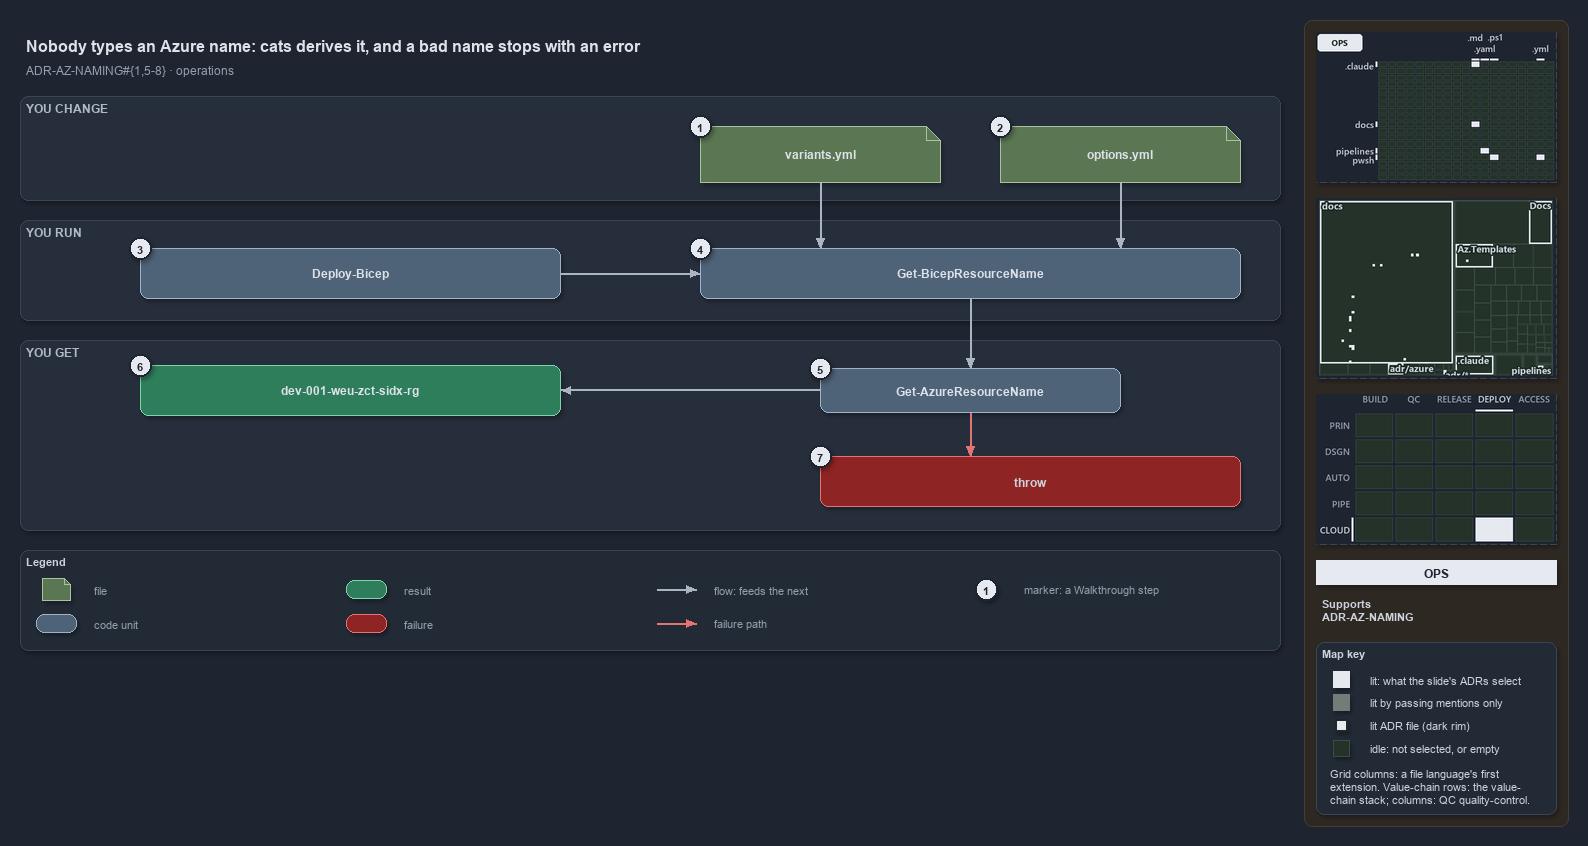

The diagram above was exported from draw.io. Its source (the exported page's mxGraphModel, read from the mxfile embedded in the PNG):
<mxGraphModel dx="1024" dy="768" grid="0" gridSize="10" guides="1" tooltips="1" connect="1" arrows="1" fold="1" page="1" pageScale="1" pageWidth="1572" pageHeight="654" background="#1E2430" math="0" shadow="1">
  <root>
    <mxCell id="0" />
    <mxCell id="1" parent="0" />
    <mxCell id="sidebar-bg" value="" style="rounded=1;arcSize=2;html=1;fillColor=#2E2823;strokeColor=#453C33;shadow=0;" vertex="1" parent="1">
      <mxGeometry x="1304" y="4" width="264" height="806" as="geometry" />
    </mxCell>
    <mxCell id="title" value="Nobody types an Azure name: cats derives it, and a bad name stops with an error" style="text;html=1;align=left;verticalAlign=middle;fontSize=16;fontStyle=1;fontColor=#DDE2E9;" vertex="1" parent="1">
      <mxGeometry x="20" y="14" width="1260" height="30" as="geometry" />
    </mxCell>
    <mxCell id="subtitle" value="ADR-AZ-NAMING#{1,5-8} &amp;#183; operations" style="text;html=1;align=left;verticalAlign=middle;fontSize=12;fontColor=#949FAE;" vertex="1" parent="1">
      <mxGeometry x="20" y="44" width="1240" height="20" as="geometry" />
    </mxCell>
    <mxCell id="band-change" value="YOU CHANGE" style="rounded=1;html=1;arcSize=3;fillColor=#262E3B;strokeColor=#3A4555;verticalAlign=top;align=left;spacingLeft=8;fontStyle=1;fontSize=12;fontColor=#B0BAC7;" vertex="1" parent="1">
      <mxGeometry x="20" y="80" width="1260" height="104" as="geometry" />
    </mxCell>
    <mxCell id="band-run" value="YOU RUN" style="rounded=1;html=1;arcSize=3;fillColor=#262E3B;strokeColor=#3A4555;verticalAlign=top;align=left;spacingLeft=8;fontStyle=1;fontSize=12;fontColor=#B0BAC7;" vertex="1" parent="1">
      <mxGeometry x="20" y="204" width="1260" height="100" as="geometry" />
    </mxCell>
    <mxCell id="band-get" value="YOU GET" style="rounded=1;html=1;arcSize=3;fillColor=#262E3B;strokeColor=#3A4555;verticalAlign=top;align=left;spacingLeft=8;fontStyle=1;fontSize=12;fontColor=#B0BAC7;" vertex="1" parent="1">
      <mxGeometry x="20" y="324" width="1260" height="190" as="geometry" />
    </mxCell>
    <mxCell id="variants" value="&lt;b&gt;variants.yml&lt;/b&gt;" style="shape=note;size=14;whiteSpace=wrap;html=1;fillColor=#5B7653;strokeColor=#A9C29F;fontColor=#DDE2E9;fontSize=12;" vertex="1" parent="1">
      <mxGeometry x="700" y="110" width="240" height="56" as="geometry" />
    </mxCell>
    <mxCell id="options" value="&lt;b&gt;options.yml&lt;/b&gt;" style="shape=note;size=14;whiteSpace=wrap;html=1;fillColor=#5B7653;strokeColor=#A9C29F;fontColor=#DDE2E9;fontSize=12;" vertex="1" parent="1">
      <mxGeometry x="1000" y="110" width="240" height="56" as="geometry" />
    </mxCell>
    <mxCell id="deploy" value="&lt;b&gt;Deploy-Bicep&lt;/b&gt;" style="rounded=1;whiteSpace=wrap;html=1;arcSize=20;fillColor=#4E6378;strokeColor=#9FB3C8;fontColor=#DDE2E9;fontSize=12;" vertex="1" parent="1">
      <mxGeometry x="140" y="232" width="420" height="50" as="geometry" />
    </mxCell>
    <mxCell id="preview" value="&lt;b&gt;Get-BicepResourceName&lt;/b&gt;" style="rounded=1;whiteSpace=wrap;html=1;arcSize=20;fillColor=#4E6378;strokeColor=#9FB3C8;fontColor=#DDE2E9;fontSize=12;" vertex="1" parent="1">
      <mxGeometry x="700" y="232" width="540" height="50" as="geometry" />
    </mxCell>
    <mxCell id="namer" value="&lt;b&gt;Get-AzureResourceName&lt;/b&gt;" style="rounded=1;whiteSpace=wrap;html=1;arcSize=20;fillColor=#4E6378;strokeColor=#9FB3C8;fontColor=#DDE2E9;fontSize=12;" vertex="1" parent="1">
      <mxGeometry x="820" y="352" width="300" height="44" as="geometry" />
    </mxCell>
    <mxCell id="name" value="&lt;b&gt;dev-001-weu-zct-sidx-rg&lt;/b&gt;" style="rounded=1;whiteSpace=wrap;html=1;arcSize=20;fillColor=#2E7D5B;strokeColor=#7FD3AE;fontColor=#DDE2E9;fontSize=12;" vertex="1" parent="1">
      <mxGeometry x="140" y="349" width="420" height="50" as="geometry" />
    </mxCell>
    <mxCell id="throw" value="&lt;b&gt;throw&lt;/b&gt;" style="rounded=1;whiteSpace=wrap;html=1;arcSize=20;fillColor=#8E2424;strokeColor=#E57373;fontSize=12;" vertex="1" parent="1">
      <mxGeometry x="820" y="440" width="420" height="50" as="geometry" />
    </mxCell>
    <mxCell id="p-edge-variants-preview-a" value="" style="text;html=1;strokeColor=none;fillColor=none;" vertex="1" parent="1">
      <mxGeometry x="820" y="166" width="1" height="1" as="geometry" />
    </mxCell>
    <mxCell id="p-edge-variants-preview-b" value="" style="text;html=1;strokeColor=none;fillColor=none;" vertex="1" parent="1">
      <mxGeometry x="820" y="232" width="1" height="1" as="geometry" />
    </mxCell>
    <mxCell id="edge-variants-preview" value="" style="edgeStyle=orthogonalEdgeStyle;rounded=1;html=1;fontSize=11;endArrow=block;strokeColor=#AAB4C3;fontColor=#CDD3DC;shadow=0;" edge="1" parent="1" source="p-edge-variants-preview-a" target="p-edge-variants-preview-b">
      <mxGeometry relative="1" as="geometry" />
    </mxCell>
    <mxCell id="p-edge-options-preview-a" value="" style="text;html=1;strokeColor=none;fillColor=none;" vertex="1" parent="1">
      <mxGeometry x="1120" y="166" width="1" height="1" as="geometry" />
    </mxCell>
    <mxCell id="p-edge-options-preview-b" value="" style="text;html=1;strokeColor=none;fillColor=none;" vertex="1" parent="1">
      <mxGeometry x="1120" y="232" width="1" height="1" as="geometry" />
    </mxCell>
    <mxCell id="edge-options-preview" value="" style="edgeStyle=orthogonalEdgeStyle;rounded=1;html=1;fontSize=11;endArrow=block;strokeColor=#AAB4C3;fontColor=#CDD3DC;shadow=0;" edge="1" parent="1" source="p-edge-options-preview-a" target="p-edge-options-preview-b">
      <mxGeometry relative="1" as="geometry" />
    </mxCell>
    <mxCell id="p-edge-deploy-preview-a" value="" style="text;html=1;strokeColor=none;fillColor=none;" vertex="1" parent="1">
      <mxGeometry x="560" y="257" width="1" height="1" as="geometry" />
    </mxCell>
    <mxCell id="p-edge-deploy-preview-b" value="" style="text;html=1;strokeColor=none;fillColor=none;" vertex="1" parent="1">
      <mxGeometry x="700" y="257" width="1" height="1" as="geometry" />
    </mxCell>
    <mxCell id="edge-deploy-preview" value="" style="edgeStyle=orthogonalEdgeStyle;rounded=1;html=1;fontSize=11;endArrow=block;strokeColor=#AAB4C3;fontColor=#CDD3DC;shadow=0;" edge="1" parent="1" source="p-edge-deploy-preview-a" target="p-edge-deploy-preview-b">
      <mxGeometry relative="1" as="geometry" />
    </mxCell>
    <mxCell id="p-edge-preview-namer-a" value="" style="text;html=1;strokeColor=none;fillColor=none;" vertex="1" parent="1">
      <mxGeometry x="970" y="282" width="1" height="1" as="geometry" />
    </mxCell>
    <mxCell id="p-edge-preview-namer-b" value="" style="text;html=1;strokeColor=none;fillColor=none;" vertex="1" parent="1">
      <mxGeometry x="970" y="352" width="1" height="1" as="geometry" />
    </mxCell>
    <mxCell id="edge-preview-namer" value="" style="edgeStyle=orthogonalEdgeStyle;rounded=1;html=1;fontSize=11;endArrow=block;strokeColor=#AAB4C3;fontColor=#CDD3DC;shadow=0;" edge="1" parent="1" source="p-edge-preview-namer-a" target="p-edge-preview-namer-b">
      <mxGeometry relative="1" as="geometry" />
    </mxCell>
    <mxCell id="p-edge-namer-name-a" value="" style="text;html=1;strokeColor=none;fillColor=none;" vertex="1" parent="1">
      <mxGeometry x="820" y="374" width="1" height="1" as="geometry" />
    </mxCell>
    <mxCell id="p-edge-namer-name-b" value="" style="text;html=1;strokeColor=none;fillColor=none;" vertex="1" parent="1">
      <mxGeometry x="560" y="374" width="1" height="1" as="geometry" />
    </mxCell>
    <mxCell id="edge-namer-name" value="" style="edgeStyle=orthogonalEdgeStyle;rounded=1;html=1;fontSize=11;endArrow=block;strokeColor=#AAB4C3;fontColor=#CDD3DC;shadow=0;" edge="1" parent="1" source="p-edge-namer-name-a" target="p-edge-namer-name-b">
      <mxGeometry relative="1" as="geometry" />
    </mxCell>
    <mxCell id="p-edge-namer-throw-a" value="" style="text;html=1;strokeColor=none;fillColor=none;" vertex="1" parent="1">
      <mxGeometry x="970" y="396" width="1" height="1" as="geometry" />
    </mxCell>
    <mxCell id="p-edge-namer-throw-b" value="" style="text;html=1;strokeColor=none;fillColor=none;" vertex="1" parent="1">
      <mxGeometry x="970" y="440" width="1" height="1" as="geometry" />
    </mxCell>
    <mxCell id="edge-namer-throw" value="" style="edgeStyle=orthogonalEdgeStyle;rounded=1;html=1;fontSize=11;endArrow=block;strokeColor=#E57373;fontColor=#CDD3DC;shadow=0;" edge="1" parent="1" source="p-edge-namer-throw-a" target="p-edge-namer-throw-b">
      <mxGeometry relative="1" as="geometry" />
    </mxCell>
    <mxCell id="mark-1" value="1" style="ellipse;html=1;fillColor=#E6EAF0;strokeColor=#1E2430;strokeWidth=2;fontColor=#1E2430;fontStyle=1;fontSize=11;" vertex="1" parent="1">
      <mxGeometry x="689" y="99" width="22" height="22" as="geometry" />
    </mxCell>
    <mxCell id="mark-2" value="2" style="ellipse;html=1;fillColor=#E6EAF0;strokeColor=#1E2430;strokeWidth=2;fontColor=#1E2430;fontStyle=1;fontSize=11;" vertex="1" parent="1">
      <mxGeometry x="989" y="99" width="22" height="22" as="geometry" />
    </mxCell>
    <mxCell id="mark-3" value="3" style="ellipse;html=1;fillColor=#E6EAF0;strokeColor=#1E2430;strokeWidth=2;fontColor=#1E2430;fontStyle=1;fontSize=11;" vertex="1" parent="1">
      <mxGeometry x="129" y="221" width="22" height="22" as="geometry" />
    </mxCell>
    <mxCell id="mark-4" value="4" style="ellipse;html=1;fillColor=#E6EAF0;strokeColor=#1E2430;strokeWidth=2;fontColor=#1E2430;fontStyle=1;fontSize=11;" vertex="1" parent="1">
      <mxGeometry x="689" y="221" width="22" height="22" as="geometry" />
    </mxCell>
    <mxCell id="mark-5" value="5" style="ellipse;html=1;fillColor=#E6EAF0;strokeColor=#1E2430;strokeWidth=2;fontColor=#1E2430;fontStyle=1;fontSize=11;" vertex="1" parent="1">
      <mxGeometry x="809" y="341" width="22" height="22" as="geometry" />
    </mxCell>
    <mxCell id="mark-6" value="6" style="ellipse;html=1;fillColor=#E6EAF0;strokeColor=#1E2430;strokeWidth=2;fontColor=#1E2430;fontStyle=1;fontSize=11;" vertex="1" parent="1">
      <mxGeometry x="129" y="338" width="22" height="22" as="geometry" />
    </mxCell>
    <mxCell id="mark-7" value="7" style="ellipse;html=1;fillColor=#E6EAF0;strokeColor=#1E2430;strokeWidth=2;fontColor=#1E2430;fontStyle=1;fontSize=11;" vertex="1" parent="1">
      <mxGeometry x="809" y="429" width="22" height="22" as="geometry" />
    </mxCell>
    <mxCell id="legend" value="&lt;b&gt;Legend&lt;/b&gt;" style="rounded=1;whiteSpace=wrap;html=1;arcSize=6;fillColor=#222A36;strokeColor=#3A4555;align=left;verticalAlign=top;spacing=8;fontSize=11;fontColor=#CDD3DC;" vertex="1" parent="1">
      <mxGeometry x="20" y="534" width="1260" height="100" as="geometry" />
    </mxCell>
    <mxCell id="legend-1" value="" style="shape=note;size=6;whiteSpace=wrap;html=1;fillColor=#5B7653;strokeColor=#A9C29F;fontColor=#DDE2E9;" vertex="1" parent="1">
      <mxGeometry x="42" y="562" width="28" height="22" as="geometry" />
    </mxCell>
    <mxCell id="legend-1-text" value="file" style="text;html=1;align=left;verticalAlign=middle;fontSize=11;fontColor=#949FAE;" vertex="1" parent="1">
      <mxGeometry x="88" y="563" width="250" height="20" as="geometry" />
    </mxCell>
    <mxCell id="legend-2" value="" style="rounded=1;whiteSpace=wrap;html=1;arcSize=20;fillColor=#4E6378;strokeColor=#9FB3C8;fontColor=#DDE2E9;" vertex="1" parent="1">
      <mxGeometry x="36" y="598" width="40" height="18" as="geometry" />
    </mxCell>
    <mxCell id="legend-2-text" value="code unit" style="text;html=1;align=left;verticalAlign=middle;fontSize=11;fontColor=#949FAE;" vertex="1" parent="1">
      <mxGeometry x="88" y="597" width="250" height="20" as="geometry" />
    </mxCell>
    <mxCell id="legend-3" value="" style="rounded=1;whiteSpace=wrap;html=1;arcSize=20;fillColor=#2E7D5B;strokeColor=#7FD3AE;fontColor=#DDE2E9;" vertex="1" parent="1">
      <mxGeometry x="346" y="564" width="40" height="18" as="geometry" />
    </mxCell>
    <mxCell id="legend-3-text" value="result" style="text;html=1;align=left;verticalAlign=middle;fontSize=11;fontColor=#949FAE;" vertex="1" parent="1">
      <mxGeometry x="398" y="563" width="250" height="20" as="geometry" />
    </mxCell>
    <mxCell id="legend-4" value="" style="rounded=1;whiteSpace=wrap;html=1;arcSize=20;fillColor=#8E2424;strokeColor=#E57373;" vertex="1" parent="1">
      <mxGeometry x="346" y="598" width="40" height="18" as="geometry" />
    </mxCell>
    <mxCell id="legend-4-text" value="failure" style="text;html=1;align=left;verticalAlign=middle;fontSize=11;fontColor=#949FAE;" vertex="1" parent="1">
      <mxGeometry x="398" y="597" width="250" height="20" as="geometry" />
    </mxCell>
    <mxCell id="legend-5-a" value="" style="text;html=1;strokeColor=none;fillColor=none;" vertex="1" parent="1">
      <mxGeometry x="656" y="573" width="1" height="1" as="geometry" />
    </mxCell>
    <mxCell id="legend-5-b" value="" style="text;html=1;strokeColor=none;fillColor=none;" vertex="1" parent="1">
      <mxGeometry x="696" y="573" width="1" height="1" as="geometry" />
    </mxCell>
    <mxCell id="legend-5" value="" style="edgeStyle=orthogonalEdgeStyle;rounded=1;html=1;endArrow=block;strokeColor=#AAB4C3;fontColor=#CDD3DC;shadow=0;" edge="1" parent="1" source="legend-5-a" target="legend-5-b">
      <mxGeometry relative="1" as="geometry" />
    </mxCell>
    <mxCell id="legend-5-text" value="flow: feeds the next" style="text;html=1;align=left;verticalAlign=middle;fontSize=11;fontColor=#949FAE;" vertex="1" parent="1">
      <mxGeometry x="708" y="563" width="250" height="20" as="geometry" />
    </mxCell>
    <mxCell id="legend-6-a" value="" style="text;html=1;strokeColor=none;fillColor=none;" vertex="1" parent="1">
      <mxGeometry x="656" y="607" width="1" height="1" as="geometry" />
    </mxCell>
    <mxCell id="legend-6-b" value="" style="text;html=1;strokeColor=none;fillColor=none;" vertex="1" parent="1">
      <mxGeometry x="696" y="607" width="1" height="1" as="geometry" />
    </mxCell>
    <mxCell id="legend-6" value="" style="edgeStyle=orthogonalEdgeStyle;rounded=1;html=1;endArrow=block;strokeColor=#E57373;fontColor=#CDD3DC;shadow=0;" edge="1" parent="1" source="legend-6-a" target="legend-6-b">
      <mxGeometry relative="1" as="geometry" />
    </mxCell>
    <mxCell id="legend-6-text" value="failure path" style="text;html=1;align=left;verticalAlign=middle;fontSize=11;fontColor=#949FAE;" vertex="1" parent="1">
      <mxGeometry x="708" y="597" width="250" height="20" as="geometry" />
    </mxCell>
    <mxCell id="legend-7" value="1" style="ellipse;html=1;fillColor=#E6EAF0;strokeColor=#1E2430;strokeWidth=2;fontColor=#1E2430;fontStyle=1;fontSize=11;" vertex="1" parent="1">
      <mxGeometry x="975" y="562" width="22" height="22" as="geometry" />
    </mxCell>
    <mxCell id="legend-7-text" value="marker: a Walkthrough step" style="text;html=1;align=left;verticalAlign=middle;fontSize=11;fontColor=#949FAE;" vertex="1" parent="1">
      <mxGeometry x="1018" y="563" width="250" height="20" as="geometry" />
    </mxCell>
    <mxCell id="minimap-grid" value="" style="shape=image;html=1;imageAspect=0;aspect=fixed;verticalLabelPosition=bottom;strokeColor=#3A4555;dashed=1;fillColor=#222A36;image=data:image/png,(base64 omitted: 10728 chars);" vertex="1" parent="1">
      <mxGeometry x="1316" y="16" width="240" height="150" as="geometry" />
    </mxCell>
    <mxCell id="minimap-tree" value="" style="shape=image;html=1;imageAspect=0;aspect=fixed;verticalLabelPosition=bottom;strokeColor=#3A4555;dashed=1;fillColor=#222A36;image=data:image/png,(base64 omitted: 16228 chars);" vertex="1" parent="1">
      <mxGeometry x="1316" y="182" width="240" height="180" as="geometry" />
    </mxCell>
    <mxCell id="minimap-chain" value="" style="shape=image;html=1;imageAspect=0;aspect=fixed;verticalLabelPosition=bottom;strokeColor=#3A4555;dashed=1;fillColor=#222A36;image=data:image/png,(base64 omitted: 12580 chars);" vertex="1" parent="1">
      <mxGeometry x="1316" y="378" width="240" height="150" as="geometry" />
    </mxCell>
    <mxCell id="lens-badge" value="OPS" style="rounded=0;whiteSpace=wrap;html=1;align=center;verticalAlign=middle;fontSize=12;fontStyle=1;fontColor=#1E2430;fillColor=#E6EAF0;strokeColor=none;" vertex="1" parent="1">
      <mxGeometry x="1316" y="544" width="240" height="24" as="geometry" />
    </mxCell>
    <mxCell id="supports" value="&lt;b&gt;Supports&lt;/b&gt;&lt;br&gt;ADR-AZ-NAMING" style="text;html=1;whiteSpace=wrap;align=left;verticalAlign=top;fontSize=11;fontColor=#CDD3DC;" vertex="1" parent="1">
      <mxGeometry x="1316" y="576" width="240" height="38" as="geometry" />
    </mxCell>
    <mxCell id="mapkey" value="&lt;b&gt;Map key&lt;/b&gt;" style="rounded=1;arcSize=6;whiteSpace=wrap;html=1;align=left;verticalAlign=top;fontSize=11;fontColor=#CDD3DC;fillColor=#222A36;strokeColor=#3A4555;spacingLeft=8;spacingTop=2;" vertex="1" parent="1">
      <mxGeometry x="1316" y="626" width="240" height="172" as="geometry" />
    </mxCell>
    <mxCell id="mapkey-lit" value="" style="rounded=0;html=1;fillColor=#E6EAF0;strokeColor=#E6EAF0;" vertex="1" parent="1">
      <mxGeometry x="1333.0" y="655.0" width="16" height="16" as="geometry" />
    </mxCell>
    <mxCell id="mapkey-lit-text" value="lit: what the slide's ADRs select" style="text;html=1;align=left;verticalAlign=middle;fontSize=11;fontColor=#CDD3DC;" vertex="1" parent="1">
      <mxGeometry x="1364" y="653" width="184" height="20" as="geometry" />
    </mxCell>
    <mxCell id="mapkey-touched" value="" style="rounded=0;html=1;fillColor=#727C79;strokeColor=#727C79;" vertex="1" parent="1">
      <mxGeometry x="1333.0" y="678.0" width="16" height="16" as="geometry" />
    </mxCell>
    <mxCell id="mapkey-touched-text" value="lit by passing mentions only" style="text;html=1;align=left;verticalAlign=middle;fontSize=11;fontColor=#CDD3DC;" vertex="1" parent="1">
      <mxGeometry x="1364" y="676" width="184" height="20" as="geometry" />
    </mxCell>
    <mxCell id="mapkey-adr" value="" style="rounded=0;html=1;fillColor=#E6EAF0;strokeColor=#1C2A24;strokeWidth=2;" vertex="1" parent="1">
      <mxGeometry x="1335.0" y="703.0" width="12" height="12" as="geometry" />
    </mxCell>
    <mxCell id="mapkey-adr-text" value="lit ADR file (dark rim)" style="text;html=1;align=left;verticalAlign=middle;fontSize=11;fontColor=#CDD3DC;" vertex="1" parent="1">
      <mxGeometry x="1364" y="699" width="184" height="20" as="geometry" />
    </mxCell>
    <mxCell id="mapkey-idle" value="" style="rounded=0;html=1;fillColor=#243229;strokeColor=#3B4D43;" vertex="1" parent="1">
      <mxGeometry x="1333.0" y="724.0" width="16" height="16" as="geometry" />
    </mxCell>
    <mxCell id="mapkey-idle-text" value="idle: not selected, or empty" style="text;html=1;align=left;verticalAlign=middle;fontSize=11;fontColor=#CDD3DC;" vertex="1" parent="1">
      <mxGeometry x="1364" y="722" width="184" height="20" as="geometry" />
    </mxCell>
    <mxCell id="mapkey-codes" value="Grid columns: a file language's first&lt;br&gt;extension. Value-chain rows: the value-&lt;br&gt;chain stack; columns: QC quality-control." style="text;html=1;align=left;verticalAlign=top;whiteSpace=wrap;fontSize=11;fontColor=#CDD3DC;" vertex="1" parent="1">
      <mxGeometry x="1324" y="746" width="224" height="46" as="geometry" />
    </mxCell>
  </root>
</mxGraphModel>